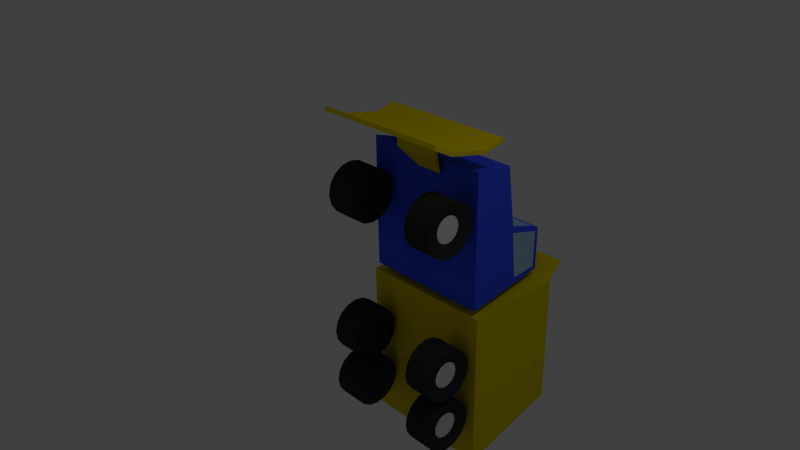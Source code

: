 # Source: Truck.blend  (saved by Blender 2.70.0; exported with 4.5.12 LTS)
import bpy
from mathutils import Matrix  # noqa: F401  (used for matrix-valued properties, if any)

bpy.ops.wm.read_factory_settings(use_empty=True)
scene = bpy.context.scene
scene.name = 'Scene'

# ---- collections
col_collection_1 = bpy.data.collections.new('Collection 1'); scene.collection.children.link(col_collection_1)

# ---- materials (node trees are filled in below, after node groups)
mat_tire = bpy.data.materials.new('Tire')
mat_tire.alpha_threshold = 0.0
mat_tire.use_transparent_shadow = False
mat_tire.diffuse_color = (0.03522, 0.03522, 0.03522, 1.0)
mat_tire.roughness = 0.5
mat_tire.specular_intensity = 0.07895
mat_tire.line_color = (0.0, 0.0, 0.0, 1.0)
mat_hubcap = bpy.data.materials.new('HubCap')
mat_hubcap.alpha_threshold = 0.0
mat_hubcap.use_transparent_shadow = False
mat_hubcap.roughness = 0.5
mat_hubcap.line_color = (0.0, 0.0, 0.0, 1.0)
mat_truckbody2 = bpy.data.materials.new('TruckBody2')
mat_truckbody2.alpha_threshold = 0.0
mat_truckbody2.use_transparent_shadow = False
mat_truckbody2.diffuse_color = (0.8, 0.6457, 0.0, 1.0)
mat_truckbody2.roughness = 0.5
mat_truckbody2.line_color = (0.0, 0.0, 0.0, 1.0)
mat_truckbody1 = bpy.data.materials.new('TruckBody1')
mat_truckbody1.alpha_threshold = 0.0
mat_truckbody1.use_transparent_shadow = False
mat_truckbody1.diffuse_color = (0.04585, 0.09394, 1.0, 1.0)
mat_truckbody1.roughness = 0.5
mat_truckbody1.line_color = (0.0, 0.0, 0.0, 1.0)
mat_truckwindow = bpy.data.materials.new('TruckWindow')
mat_truckwindow.alpha_threshold = 0.0
mat_truckwindow.use_transparent_shadow = False
mat_truckwindow.diffuse_color = (0.3709, 0.5506, 0.8, 1.0)
mat_truckwindow.roughness = 0.5
mat_truckwindow.line_color = (0.0, 0.0, 0.0, 1.0)

# ---- material node trees

# ---- world
world_world = bpy.data.worlds.new('World'); scene.world = world_world
world_world.color = (0.05088, 0.05088, 0.05088)
world_world.use_sun_shadow = False
world_world.sun_shadow_jitter_overblur = 0.0
world_world.cycles.sampling_method = 'MANUAL'
world_world.cycles.sample_map_resolution = 256

# ---- cameras
cam_camera = bpy.data.cameras.new('Camera')
cam_camera.clip_end = 100.0
cam_camera.lens = 35.0
cam_camera.sensor_width = 32.0
cam_camera.sensor_height = 18.0
cam_camera.ortho_scale = 7.314
cam_camera.dof.focus_distance = 0.0
cam_camera.dof.aperture_fstop = 128.0

# ---- lights
light_lamp = bpy.data.lights.new('Lamp', 'POINT')
light_lamp.transmission_factor = 0.0
light_lamp.cutoff_distance = 30.0
light_lamp.energy = 100.0
light_lamp.shadow_buffer_clip_start = 1.001
light_lamp.shadow_soft_size = 0.1
light_lamp.shadow_maximum_resolution = 0.006
light_lamp.use_absolute_resolution = True
light_lamp.cycles.use_multiple_importance_sampling = False

# ---- meshes
me_cube = bpy.data.meshes.new('Cube')
me_cube.from_pydata([(-0.978, 0.8869, -3.33), (1.022, 0.8869, -3.33), (1.022, 0.8869, -0.9389), (-0.978, 0.8869, -0.9389), (-0.978, 2.434, -2.963), (1.022, 2.434, -2.963), (1.022, 2.434, -0.9389), (-0.978, 2.434, -0.9389), (-0.9025, 0.9937, -3.261), (0.9464, 0.9937, -3.261), (0.9464, 0.9937, -1.008), (-0.9025, 0.9937, -1.008), (-0.9025, 2.434, -2.893), (0.9464, 2.434, -2.893), (0.9464, 2.434, -1.008), (-0.9025, 2.434, -1.008), (0.9365, 2.789, -0.805), (-0.8926, 2.789, -0.805), (0.8675, 2.789, -0.8564), (-0.8235, 2.789, -0.8564), (0.8936, 0.6081, -1.726), (0.8936, 0.6225, -1.653), (0.5156, 0.818, -1.653), (0.9495, 0.818, -1.653), (0.5156, 0.7887, -1.8), (0.9495, 0.7887, -1.8), (0.5156, 0.7053, -1.925), (0.9495, 0.7053, -1.925), (0.5156, 0.5803, -2.009), (0.9495, 0.5803, -2.009), (0.5156, 0.433, -2.038), (0.9495, 0.433, -2.038), (0.5156, 0.2856, -2.009), (0.9495, 0.2856, -2.009), (0.5156, 0.1607, -1.925), (0.9495, 0.1607, -1.925), (0.5156, 0.0772, -1.8), (0.9495, 0.0772, -1.8), (0.5156, 0.04789, -1.653), (0.9495, 0.04789, -1.653), (0.5156, 0.0772, -1.506), (0.9495, 0.0772, -1.506), (0.5156, 0.1607, -1.381), (0.9495, 0.1607, -1.381), (0.5156, 0.2856, -1.297), (0.9495, 0.2856, -1.297), (0.5156, 0.433, -1.268), (0.9495, 0.433, -1.268), (0.5156, 0.5803, -1.297), (0.9495, 0.5803, -1.297), (0.5156, 0.7053, -1.381), (0.9495, 0.7053, -1.381), (0.5156, 0.7887, -1.506), (0.9495, 0.7887, -1.506), (0.8936, 0.567, -1.787), (0.8936, 0.5055, -1.828), (0.8936, 0.433, -1.843), (0.8936, 0.3604, -1.828), (0.8936, 0.2989, -1.787), (0.8936, 0.2578, -1.726), (0.8936, 0.2434, -1.653), (0.8936, 0.2578, -1.58), (0.8936, 0.2989, -1.519), (0.8936, 0.3604, -1.478), (0.8936, 0.433, -1.463), (0.8936, 0.5055, -1.478), (0.8936, 0.567, -1.519), (0.8936, 0.6081, -1.58), (0.8936, 0.6081, -2.566), (0.8936, 0.6225, -2.493), (0.5156, 0.818, -2.493), (0.9495, 0.818, -2.493), (0.5156, 0.7887, -2.641), (0.9495, 0.7887, -2.641), (0.5156, 0.7053, -2.766), (0.9495, 0.7053, -2.766), (0.5156, 0.5803, -2.849), (0.9495, 0.5803, -2.849), (0.5156, 0.433, -2.878), (0.9495, 0.433, -2.878), (0.5156, 0.2856, -2.849), (0.9495, 0.2856, -2.849), (0.5156, 0.1607, -2.766), (0.9495, 0.1607, -2.766), (0.5156, 0.0772, -2.641), (0.9495, 0.0772, -2.641), (0.5156, 0.04789, -2.493), (0.9495, 0.04789, -2.493), (0.5156, 0.0772, -2.346), (0.9495, 0.0772, -2.346), (0.5156, 0.1607, -2.221), (0.9495, 0.1607, -2.221), (0.5156, 0.2856, -2.138), (0.9495, 0.2856, -2.138), (0.5156, 0.433, -2.108), (0.9495, 0.433, -2.108), (0.5156, 0.5803, -2.138), (0.9495, 0.5803, -2.138), (0.5156, 0.7053, -2.221), (0.9495, 0.7053, -2.221), (0.5156, 0.7887, -2.346), (0.9495, 0.7887, -2.346), (0.8936, 0.567, -2.627), (0.8936, 0.5055, -2.669), (0.8936, 0.433, -2.683), (0.8936, 0.3604, -2.669), (0.8936, 0.2989, -2.627), (0.8936, 0.2578, -2.566), (0.8936, 0.2434, -2.493), (0.8936, 0.2578, -2.421), (0.8936, 0.2989, -2.359), (0.8936, 0.3604, -2.318), (0.8936, 0.433, -2.304), (0.8936, 0.5055, -2.318), (0.8936, 0.567, -2.359), (0.8936, 0.6081, -2.421), (-0.8725, 0.6081, -2.421), (-0.8725, 0.6225, -2.493), (-0.4945, 0.818, -2.493), (-0.9284, 0.818, -2.493), (-0.4945, 0.7887, -2.346), (-0.9284, 0.7887, -2.346), (-0.4945, 0.7053, -2.221), (-0.9284, 0.7053, -2.221), (-0.4945, 0.5803, -2.138), (-0.9284, 0.5803, -2.138), (-0.4945, 0.433, -2.108), (-0.9284, 0.433, -2.108), (-0.4945, 0.2856, -2.138), (-0.9284, 0.2856, -2.138), (-0.4945, 0.1607, -2.221), (-0.9284, 0.1607, -2.221), (-0.4945, 0.0772, -2.346), (-0.9284, 0.0772, -2.346), (-0.4945, 0.04789, -2.493), (-0.9284, 0.04789, -2.493), (-0.4945, 0.0772, -2.641), (-0.9284, 0.0772, -2.641), (-0.4945, 0.1607, -2.766), (-0.9284, 0.1607, -2.766), (-0.4945, 0.2856, -2.849), (-0.9284, 0.2856, -2.849), (-0.4945, 0.433, -2.878), (-0.9284, 0.433, -2.878), (-0.4945, 0.5803, -2.849), (-0.9284, 0.5803, -2.849), (-0.4945, 0.7053, -2.766), (-0.9284, 0.7053, -2.766), (-0.4945, 0.7887, -2.641), (-0.9284, 0.7887, -2.641), (-0.8725, 0.567, -2.359), (-0.8725, 0.5055, -2.318), (-0.8725, 0.433, -2.304), (-0.8725, 0.3604, -2.318), (-0.8725, 0.2989, -2.359), (-0.8725, 0.2578, -2.421), (-0.8725, 0.2434, -2.493), (-0.8725, 0.2578, -2.566), (-0.8725, 0.2989, -2.627), (-0.8725, 0.3604, -2.669), (-0.8725, 0.433, -2.683), (-0.8725, 0.5055, -2.669), (-0.8725, 0.567, -2.627), (-0.8725, 0.6081, -2.566), (-0.8725, 0.6081, -1.58), (-0.8725, 0.6225, -1.653), (-0.4945, 0.818, -1.653), (-0.9284, 0.818, -1.653), (-0.4945, 0.7887, -1.506), (-0.9284, 0.7887, -1.506), (-0.4945, 0.7053, -1.381), (-0.9284, 0.7053, -1.381), (-0.4945, 0.5803, -1.297), (-0.9284, 0.5803, -1.297), (-0.4945, 0.433, -1.268), (-0.9284, 0.433, -1.268), (-0.4945, 0.2856, -1.297), (-0.9284, 0.2856, -1.297), (-0.4945, 0.1607, -1.381), (-0.9284, 0.1607, -1.381), (-0.4945, 0.0772, -1.506), (-0.9284, 0.0772, -1.506), (-0.4945, 0.04789, -1.653), (-0.9284, 0.04789, -1.653), (-0.4945, 0.0772, -1.8), (-0.9284, 0.0772, -1.8), (-0.4945, 0.1607, -1.925), (-0.9284, 0.1607, -1.925), (-0.4945, 0.2856, -2.009), (-0.9284, 0.2856, -2.009), (-0.4945, 0.433, -2.038), (-0.9284, 0.433, -2.038), (-0.4945, 0.5803, -2.009), (-0.9284, 0.5803, -2.009), (-0.4945, 0.7053, -1.925), (-0.9284, 0.7053, -1.925), (-0.4945, 0.7887, -1.8), (-0.9284, 0.7887, -1.8), (-0.8725, 0.567, -1.519), (-0.8725, 0.5055, -1.478), (-0.8725, 0.433, -1.463), (-0.8725, 0.3604, -1.478), (-0.8725, 0.2989, -1.519), (-0.8725, 0.2578, -1.58), (-0.8725, 0.2434, -1.653), (-0.8725, 0.2578, -1.726), (-0.8725, 0.2989, -1.787), (-0.8725, 0.3604, -1.828), (-0.8725, 0.433, -1.843), (-0.8725, 0.5055, -1.828), (-0.8725, 0.567, -1.787), (-0.8725, 0.6081, -1.726), (0.9597, 0.8958, 1.155), (-0.9157, 0.8958, 1.155), (-0.9157, 0.8958, -0.003091), (0.9597, 0.8958, -0.003092), (0.7122, 1.787, 0.912), (-0.6679, 1.787, 0.912), (-0.7329, 1.845, -0.003091), (0.7771, 1.845, -0.003092), (0.6432, 1.787, 0.912), (0.8659, 0.8958, 1.155), (0.7016, 1.845, -0.003092), (0.8659, 0.8958, -0.003092), (-0.6024, 1.787, 0.912), (-0.8266, 0.8958, -0.003091), (-0.8266, 0.8958, 1.155), (-0.6612, 1.845, -0.003091), (-0.7329, 2.387, -0.171), (0.7771, 2.387, -0.171), (0.7016, 2.387, -0.171), (-0.6612, 2.387, -0.171), (-0.7329, 2.387, -0.8305), (0.7771, 2.387, -0.8305), (0.7016, 2.387, -0.8305), (-0.6612, 2.387, -0.8305), (-0.9126, 0.9012, -0.8305), (0.9604, 0.8958, -0.8305), (0.8955, 0.8958, -0.8305), (-0.851, 0.9012, -0.8305), (0.8936, 0.6081, 0.4437), (0.8936, 0.6225, 0.5163), (0.5156, 0.818, 0.5163), (0.9495, 0.818, 0.5163), (0.5156, 0.7887, 0.3689), (0.9495, 0.7887, 0.3689), (0.5156, 0.7053, 0.244), (0.9495, 0.7053, 0.244), (0.5156, 0.5803, 0.1605), (0.9495, 0.5803, 0.1605), (0.5156, 0.433, 0.1312), (0.9495, 0.433, 0.1312), (0.5156, 0.2856, 0.1605), (0.9495, 0.2856, 0.1605), (0.5156, 0.1607, 0.244), (0.9495, 0.1607, 0.244), (0.5156, 0.0772, 0.3689), (0.9495, 0.0772, 0.3689), (0.5156, 0.04789, 0.5163), (0.9495, 0.04789, 0.5163), (0.5156, 0.0772, 0.6636), (0.9495, 0.0772, 0.6636), (0.5156, 0.1607, 0.7886), (0.9495, 0.1607, 0.7886), (0.5156, 0.2856, 0.872), (0.9495, 0.2856, 0.872), (0.5156, 0.433, 0.9013), (0.9495, 0.433, 0.9013), (0.5156, 0.5803, 0.872), (0.9495, 0.5803, 0.872), (0.5156, 0.7053, 0.7886), (0.9495, 0.7053, 0.7886), (0.5156, 0.7887, 0.6636), (0.9495, 0.7887, 0.6636), (0.8936, 0.567, 0.3822), (0.8936, 0.5055, 0.3411), (0.8936, 0.433, 0.3267), (0.8936, 0.3604, 0.3411), (0.8936, 0.2989, 0.3822), (0.8936, 0.2578, 0.4437), (0.8936, 0.2434, 0.5163), (0.8936, 0.2578, 0.5888), (0.8936, 0.2989, 0.6503), (0.8936, 0.3604, 0.6914), (0.8936, 0.433, 0.7059), (0.8936, 0.5055, 0.6914), (0.8936, 0.567, 0.6503), (0.8936, 0.6081, 0.5888), (-0.8725, 0.6081, 0.5888), (-0.8725, 0.6225, 0.5163), (-0.4945, 0.818, 0.5163), (-0.9284, 0.818, 0.5163), (-0.4945, 0.7887, 0.6636), (-0.9284, 0.7887, 0.6636), (-0.4945, 0.7053, 0.7886), (-0.9284, 0.7053, 0.7886), (-0.4945, 0.5803, 0.872), (-0.9284, 0.5803, 0.872), (-0.4945, 0.433, 0.9013), (-0.9284, 0.433, 0.9013), (-0.4945, 0.2856, 0.872), (-0.9284, 0.2856, 0.872), (-0.4945, 0.1607, 0.7886), (-0.9284, 0.1607, 0.7886), (-0.4945, 0.0772, 0.6636), (-0.9284, 0.0772, 0.6636), (-0.4945, 0.04789, 0.5163), (-0.9284, 0.04789, 0.5163), (-0.4945, 0.0772, 0.3689), (-0.9284, 0.0772, 0.3689), (-0.4945, 0.1607, 0.244), (-0.9284, 0.1607, 0.244), (-0.4945, 0.2856, 0.1605), (-0.9284, 0.2856, 0.1605), (-0.4945, 0.433, 0.1312), (-0.9284, 0.433, 0.1312), (-0.4945, 0.5803, 0.1605), (-0.9284, 0.5803, 0.1605), (-0.4945, 0.7053, 0.244), (-0.9284, 0.7053, 0.244), (-0.4945, 0.7887, 0.3689), (-0.9284, 0.7887, 0.3689), (-0.8725, 0.567, 0.6503), (-0.8725, 0.5055, 0.6914), (-0.8725, 0.433, 0.7059), (-0.8725, 0.3604, 0.6914), (-0.8725, 0.2989, 0.6503), (-0.8725, 0.2578, 0.5888), (-0.8725, 0.2434, 0.5163), (-0.8725, 0.2578, 0.4437), (-0.8725, 0.2989, 0.3822), (-0.8725, 0.3604, 0.3411), (-0.8725, 0.433, 0.3267), (-0.8725, 0.5055, 0.3411), (-0.8725, 0.567, 0.3822), (-0.8725, 0.6081, 0.4437), (-0.6707, 2.313, -0.8305), (0.7113, 2.312, -0.8305), (-0.7419, 2.313, -0.8305), (0.7863, 2.312, -0.8305), (-0.6612, 2.333, -0.1542), (0.7016, 2.333, -0.1542), (-0.7329, 2.333, -0.1542), (0.7771, 2.333, -0.1542), (-0.9129, 0.9007, -0.7478), (-0.8486, 0.9007, -0.7478), (0.8925, 0.8958, -0.7478), (0.9603, 0.8958, -0.7478), (-0.9154, 0.8963, -0.07756), (-0.8288, 0.8963, -0.07756), (0.8686, 0.8958, -0.07756), (0.9598, 0.8958, -0.07756), (-0.6612, 2.387, -0.7646), (0.7016, 2.387, -0.7646), (-0.7329, 2.387, -0.7646), (0.7771, 2.387, -0.7646), (0.7854, 2.314, -0.7629), (-0.741, 2.315, -0.7629), (-0.6612, 2.387, -0.2303), (-0.7329, 2.387, -0.2303), (-0.7337, 2.331, -0.215), (0.7016, 2.387, -0.2303), (0.7771, 2.387, -0.2303), (0.778, 2.331, -0.215), (0.7724, 1.843, -0.8305), (0.844, 1.843, -0.8305), (-0.7304, 1.845, -0.8305), (-0.7985, 1.845, -0.8305), (0.8347, 1.845, -0.7478), (-0.7992, 1.85, -0.7478), (-0.7518, 1.852, -0.08933), (0.7774, 1.845, -0.07756), (1.013, 0.09837, 1.74), (-0.9603, 0.09837, 1.74), (-0.9603, 0.06988, 1.688), (1.013, 0.06988, 1.688), (1.013, 0.3842, 1.583), (-0.9603, 0.3842, 1.583), (-0.9603, 0.3557, 1.531), (1.013, 0.3557, 1.531), (1.013, 0.9486, 1.456), (-0.9603, 0.9486, 1.456), (-0.9603, 0.9484, 1.397), (1.013, 0.9484, 1.397), (1.013, 1.273, 1.523), (-0.9603, 1.273, 1.523), (-0.9603, 1.288, 1.466), (1.013, 1.288, 1.466), (0.4439, 0.639, 1.468), (-0.2133, 0.639, 1.468), (-0.2323, 0.6531, 1.248), (0.452, 0.6531, 1.248), (0.4439, 0.71, 1.452), (-0.2133, 0.71, 1.452), (-0.2133, 0.7027, 1.262), (0.4439, 0.7027, 1.262), (-0.07593, 0.8969, 0.9439), (0.3065, 0.8969, 0.9439), (-0.07593, 0.8939, 1.015), (0.3065, 0.8939, 1.015)], [], [(0, 3, 2, 1), (8, 9, 10, 11), (0, 4, 5, 1), (1, 5, 6, 2), (2, 6, 7, 3), (4, 0, 3, 7), (8, 9, 13, 12), (9, 10, 14, 13), (10, 11, 15, 14), (12, 15, 11, 8), (7, 17, 19, 15), (5, 13, 14, 6), (7, 15, 12, 4), (4, 12, 13, 5), (16, 18, 19, 17), (14, 18, 16, 6), (15, 14, 18, 19), (6, 7, 17, 16), (47, 45, 63, 64), (22, 23, 25, 24), (39, 37, 59, 60), (24, 25, 27, 26), (53, 51, 66, 67), (26, 27, 29, 28), (31, 29, 55, 56), (28, 29, 31, 30), (45, 43, 62, 63), (30, 31, 33, 32), (37, 35, 58, 59), (32, 33, 35, 34), (51, 49, 65, 66), (34, 35, 37, 36), (29, 27, 54, 55), (36, 37, 39, 38), (25, 23, 21, 20), (38, 39, 41, 40), (43, 41, 61, 62), (40, 41, 43, 42), (35, 33, 57, 58), (42, 43, 45, 44), (49, 47, 64, 65), (44, 45, 47, 46), (27, 25, 20, 54), (46, 47, 49, 48), (21, 67, 66, 65, 64, 63, 62, 61, 60, 59, 58, 57, 56, 55, 54, 20), (23, 53, 67, 21), (48, 49, 51, 50), (41, 39, 60, 61), (52, 53, 23, 22), (50, 51, 53, 52), (33, 31, 56, 57), (22, 24, 26, 28, 30, 32, 34, 36, 38, 40, 42, 44, 46, 48, 50, 52), (95, 93, 111, 112), (70, 71, 73, 72), (87, 85, 107, 108), (72, 73, 75, 74), (101, 99, 114, 115), (74, 75, 77, 76), (79, 77, 103, 104), (76, 77, 79, 78), (93, 91, 110, 111), (78, 79, 81, 80), (85, 83, 106, 107), (80, 81, 83, 82), (99, 97, 113, 114), (82, 83, 85, 84), (77, 75, 102, 103), (84, 85, 87, 86), (73, 71, 69, 68), (86, 87, 89, 88), (91, 89, 109, 110), (88, 89, 91, 90), (83, 81, 105, 106), (90, 91, 93, 92), (97, 95, 112, 113), (92, 93, 95, 94), (75, 73, 68, 102), (94, 95, 97, 96), (69, 115, 114, 113, 112, 111, 110, 109, 108, 107, 106, 105, 104, 103, 102, 68), (71, 101, 115, 69), (96, 97, 99, 98), (89, 87, 108, 109), (100, 101, 71, 70), (98, 99, 101, 100), (81, 79, 104, 105), (70, 72, 74, 76, 78, 80, 82, 84, 86, 88, 90, 92, 94, 96, 98, 100), (143, 141, 159, 160), (118, 119, 121, 120), (135, 133, 155, 156), (120, 121, 123, 122), (149, 147, 162, 163), (122, 123, 125, 124), (127, 125, 151, 152), (124, 125, 127, 126), (141, 139, 158, 159), (126, 127, 129, 128), (133, 131, 154, 155), (128, 129, 131, 130), (147, 145, 161, 162), (130, 131, 133, 132), (125, 123, 150, 151), (132, 133, 135, 134), (121, 119, 117, 116), (134, 135, 137, 136), (139, 137, 157, 158), (136, 137, 139, 138), (131, 129, 153, 154), (138, 139, 141, 140), (145, 143, 160, 161), (140, 141, 143, 142), (123, 121, 116, 150), (142, 143, 145, 144), (117, 163, 162, 161, 160, 159, 158, 157, 156, 155, 154, 153, 152, 151, 150, 116), (119, 149, 163, 117), (144, 145, 147, 146), (137, 135, 156, 157), (148, 149, 119, 118), (146, 147, 149, 148), (129, 127, 152, 153), (118, 120, 122, 124, 126, 128, 130, 132, 134, 136, 138, 140, 142, 144, 146, 148), (191, 189, 207, 208), (166, 167, 169, 168), (183, 181, 203, 204), (168, 169, 171, 170), (197, 195, 210, 211), (170, 171, 173, 172), (175, 173, 199, 200), (172, 173, 175, 174), (189, 187, 206, 207), (174, 175, 177, 176), (181, 179, 202, 203), (176, 177, 179, 178), (195, 193, 209, 210), (178, 179, 181, 180), (173, 171, 198, 199), (180, 181, 183, 182), (169, 167, 165, 164), (182, 183, 185, 184), (187, 185, 205, 206), (184, 185, 187, 186), (179, 177, 201, 202), (186, 187, 189, 188), (193, 191, 208, 209), (188, 189, 191, 190), (171, 169, 164, 198), (190, 191, 193, 192), (165, 211, 210, 209, 208, 207, 206, 205, 204, 203, 202, 201, 200, 199, 198, 164), (167, 197, 211, 165), (192, 193, 195, 194), (185, 183, 204, 205), (196, 197, 167, 166), (194, 195, 197, 196), (177, 175, 200, 201), (166, 168, 170, 172, 174, 176, 178, 180, 182, 184, 186, 188, 190, 192, 194, 196), (224, 217, 213, 226), (217, 218, 214, 213), (216, 220, 221, 212), (219, 216, 212, 215), (226, 213, 214, 225), (227, 218, 217, 224), (212, 221, 223, 215), (219, 222, 220, 216), (220, 224, 226, 221), (221, 226, 225, 223), (222, 227, 224, 220), (340, 341, 230, 231), (342, 340, 231, 228), (341, 343, 229, 230), (352, 353, 234, 235), (354, 352, 235, 232), (353, 355, 233, 234), (366, 364, 238, 239), (367, 366, 239, 236), (364, 365, 237, 238), (344, 236, 239, 345), (346, 345, 239, 238), (347, 346, 238, 237), (267, 265, 283, 284), (242, 243, 245, 244), (259, 257, 279, 280), (244, 245, 247, 246), (273, 271, 286, 287), (246, 247, 249, 248), (251, 249, 275, 276), (248, 249, 251, 250), (265, 263, 282, 283), (250, 251, 253, 252), (257, 255, 278, 279), (252, 253, 255, 254), (271, 269, 285, 286), (254, 255, 257, 256), (249, 247, 274, 275), (256, 257, 259, 258), (245, 243, 241, 240), (258, 259, 261, 260), (263, 261, 281, 282), (260, 261, 263, 262), (255, 253, 277, 278), (262, 263, 265, 264), (269, 267, 284, 285), (264, 265, 267, 266), (247, 245, 240, 274), (266, 267, 269, 268), (241, 287, 286, 285, 284, 283, 282, 281, 280, 279, 278, 277, 276, 275, 274, 240), (243, 273, 287, 241), (268, 269, 271, 270), (261, 259, 280, 281), (272, 273, 243, 242), (270, 271, 273, 272), (253, 251, 276, 277), (242, 244, 246, 248, 250, 252, 254, 256, 258, 260, 262, 264, 266, 268, 270, 272), (315, 313, 331, 332), (290, 291, 293, 292), (307, 305, 327, 328), (292, 293, 295, 294), (321, 319, 334, 335), (294, 295, 297, 296), (299, 297, 323, 324), (296, 297, 299, 298), (313, 311, 330, 331), (298, 299, 301, 300), (305, 303, 326, 327), (300, 301, 303, 302), (319, 317, 333, 334), (302, 303, 305, 304), (297, 295, 322, 323), (304, 305, 307, 306), (293, 291, 289, 288), (306, 307, 309, 308), (311, 309, 329, 330), (308, 309, 311, 310), (303, 301, 325, 326), (310, 311, 313, 312), (317, 315, 332, 333), (312, 313, 315, 314), (295, 293, 288, 322), (314, 315, 317, 316), (289, 335, 334, 333, 332, 331, 330, 329, 328, 327, 326, 325, 324, 323, 322, 288), (291, 321, 335, 289), (316, 317, 319, 318), (309, 307, 328, 329), (320, 321, 291, 290), (318, 319, 321, 320), (301, 299, 324, 325), (290, 292, 294, 296, 298, 300, 302, 304, 306, 308, 310, 312, 314, 316, 318, 320), (235, 234, 337, 336), (232, 235, 336, 338), (234, 233, 339, 337), (227, 222, 341, 340), (218, 227, 340, 342), (222, 219, 343, 341), (355, 356, 339, 233), (354, 232, 338, 357), (348, 344, 345, 349), (350, 349, 345, 346), (351, 350, 346, 347), (214, 348, 349, 225), (223, 225, 349, 350), (215, 223, 350, 351), (358, 361, 353, 352), (359, 358, 352, 354), (361, 362, 355, 353), (362, 363, 356, 355), (359, 354, 357, 360), (231, 230, 361, 358), (228, 231, 358, 359), (230, 229, 362, 361), (229, 343, 363, 362), (228, 359, 360, 342), (336, 337, 364, 366), (338, 336, 366, 367), (337, 339, 365, 364), (351, 347, 368, 371), (344, 348, 370, 369), (215, 351, 371, 219), (365, 368, 347, 237), (344, 369, 367, 236), (218, 370, 348, 214), (357, 338, 367, 369), (218, 342, 360, 370), (219, 371, 363, 343), (356, 368, 365, 339), (356, 363, 371, 368), (357, 369, 370, 360), (376, 377, 373, 372), (377, 378, 374, 373), (378, 379, 375, 374), (379, 376, 372, 375), (372, 373, 374, 375), (376, 379, 383, 380), (379, 378, 382, 383), (378, 377, 381, 382), (377, 376, 380, 381), (380, 383, 387, 384), (383, 382, 386, 387), (382, 381, 385, 386), (381, 380, 384, 385), (384, 387, 386, 385), (392, 393, 389, 388), (393, 394, 390, 389), (391, 390, 396, 397), (395, 392, 388, 391), (388, 389, 390, 391), (395, 394, 393, 392), (395, 391, 397, 399), (394, 395, 399, 398), (390, 394, 398, 396)])
me_cube.polygons.foreach_set('material_index', [2, 2, 2, 2, 2, 2, 2, 2, 2, 2, 2, 2, 2, 2, 2, 2, 2, 2, 0, 0, 0, 0, 0, 0, 0, 0, 0, 0, 0, 0, 0, 0, 0, 0, 0, 0, 0, 0, 0, 0, 0, 0, 0, 0, 1, 0, 0, 0, 0, 0, 0, 0, 0, 0, 0, 0, 0, 0, 0, 0, 0, 0, 0, 0, 0, 0, 0, 0, 0, 0, 0, 0, 0, 0, 0, 0, 0, 0, 1, 0, 0, 0, 0, 0, 0, 0, 0, 0, 0, 0, 0, 0, 0, 0, 0, 0, 0, 0, 0, 0, 0, 0, 0, 0, 0, 0, 0, 0, 0, 0, 0, 0, 1, 0, 0, 0, 0, 0, 0, 0, 0, 0, 0, 0, 0, 0, 0, 0, 0, 0, 0, 0, 0, 0, 0, 0, 0, 0, 0, 0, 0, 0, 0, 0, 0, 0, 1, 0, 0, 0, 0, 0, 0, 0, 3, 3, 3, 3, 3, 3, 3, 3, 3, 3, 3, 3, 3, 3, 3, 3, 3, 3, 3, 3, 3, 3, 3, 0, 0, 0, 0, 0, 0, 0, 0, 0, 0, 0, 0, 0, 0, 0, 0, 0, 0, 0, 0, 0, 0, 0, 0, 0, 0, 1, 0, 0, 0, 0, 0, 0, 0, 0, 0, 0, 0, 0, 0, 0, 0, 0, 0, 0, 0, 0, 0, 0, 0, 0, 0, 0, 0, 0, 0, 0, 0, 0, 0, 1, 0, 0, 0, 0, 0, 0, 0, 3, 3, 3, 4, 3, 3, 3, 3, 3, 3, 3, 3, 3, 3, 3, 3, 3, 3, 3, 3, 3, 3, 3, 3, 3, 3, 3, 3, 3, 3, 3, 3, 3, 3, 3, 3, 3, 4, 4, 2, 2, 2, 2, 2, 2, 2, 2, 2, 2, 2, 2, 2, 2, 2, 2, 2, 2, 2, 2, 2, 2, 2])
me_cube.materials.append(mat_tire)
me_cube.materials.append(mat_hubcap)
me_cube.materials.append(mat_truckbody2)
me_cube.materials.append(mat_truckbody1)
me_cube.materials.append(mat_truckwindow)
me_cube.use_remesh_preserve_volume = False
me_cube.use_remesh_preserve_attributes = False
me_cube.use_mirror_vertex_groups = False
me_cube.update()

# ---- objects
ob_cube = bpy.data.objects.new('Cube', me_cube)
ob_lamp = bpy.data.objects.new('Lamp', light_lamp)
ob_camera = bpy.data.objects.new('Camera', cam_camera)

# ---- transforms, parenting, visibility, modifiers, constraints
ob_cube.location = (0.0, 0.0, 0.0)
ob_cube.lock_rotations_4d = False
ob_cube.empty_display_type = 'ARROWS'
ob_cube.lineart.crease_threshold = 0.0
ob_lamp.location = (4.076, 1.005, 5.904)
ob_lamp.rotation_euler = (0.6503, 0.05522, 1.866)
ob_lamp.lock_rotations_4d = False
ob_lamp.empty_display_type = 'ARROWS'
ob_lamp.color = (0.0, 0.0, 0.0, 0.0)
ob_lamp.lineart.crease_threshold = 0.0
ob_camera.location = (7.481, -6.508, 5.344)
ob_camera.rotation_euler = (1.109, 0.01082, 0.8149)
ob_camera.lock_rotations_4d = False
ob_camera.empty_display_type = 'ARROWS'
ob_camera.color = (0.0, 0.0, 0.0, 0.0)
ob_camera.display_type = 'WIRE'
ob_camera.lineart.crease_threshold = 0.0

# ---- collection membership
col_collection_1.objects.link(ob_cube)
col_collection_1.objects.link(ob_lamp)
col_collection_1.objects.link(ob_camera)

# ---- scene / render settings (as saved in the file)
scene.camera = ob_camera
scene.frame_start = 1; scene.frame_end = 250; scene.frame_set(1)
scene.render.engine = 'BLENDER_EEVEE_NEXT'
scene.render.resolution_percentage = 50
scene.render.dither_intensity = 0.0
scene.cycles.use_denoising = False
scene.cycles.samples = 10
scene.cycles.sampling_pattern = 'TABULATED_SOBOL'
scene.cycles.light_sampling_threshold = 0.0
scene.cycles.use_adaptive_sampling = False
scene.cycles.use_light_tree = False
scene.cycles.blur_glossy = 0.0
scene.cycles.volume_bounces = 1
scene.cycles.pixel_filter_type = 'GAUSSIAN'
scene.cycles.sample_clamp_indirect = 0.0
scene.view_settings.view_transform = 'Standard'
bpy.context.view_layer.update()
